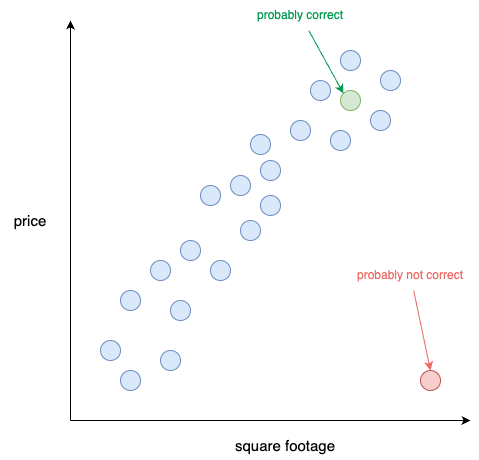

The diagram above was exported from draw.io. Its source (the exported page's mxGraphModel, read from the mxfile embedded in the PNG):
<mxGraphModel dx="1693" dy="995" grid="1" gridSize="10" guides="1" tooltips="1" connect="1" arrows="1" fold="1" page="1" pageScale="1" pageWidth="1169" pageHeight="827" math="0" shadow="0">
  <root>
    <mxCell id="0" />
    <mxCell id="1" parent="0" />
    <mxCell id="VQGaRaIWbksg6lyRUQ71-1" value="" style="endArrow=classic;html=1;rounded=0;" parent="1" edge="1">
      <mxGeometry width="50" height="50" relative="1" as="geometry">
        <mxPoint x="40" y="680" as="sourcePoint" />
        <mxPoint x="40" y="280" as="targetPoint" />
      </mxGeometry>
    </mxCell>
    <mxCell id="VQGaRaIWbksg6lyRUQ71-2" value="" style="endArrow=classic;html=1;rounded=0;" parent="1" edge="1">
      <mxGeometry width="50" height="50" relative="1" as="geometry">
        <mxPoint x="40" y="680" as="sourcePoint" />
        <mxPoint x="440" y="680" as="targetPoint" />
      </mxGeometry>
    </mxCell>
    <mxCell id="VQGaRaIWbksg6lyRUQ71-26" value="&lt;font style=&quot;font-size: 15px;&quot;&gt;square footage&lt;/font&gt;" style="text;html=1;align=center;verticalAlign=middle;whiteSpace=wrap;rounded=0;" parent="1" vertex="1">
      <mxGeometry x="200" y="690" width="110" height="30" as="geometry" />
    </mxCell>
    <mxCell id="VQGaRaIWbksg6lyRUQ71-27" value="&lt;font style=&quot;font-size: 15px;&quot;&gt;price&lt;/font&gt;" style="text;html=1;align=center;verticalAlign=middle;whiteSpace=wrap;rounded=0;" parent="1" vertex="1">
      <mxGeometry x="-30" y="465" width="60" height="30" as="geometry" />
    </mxCell>
    <mxCell id="BMyyZOzAv_Hts_cpwhfF-2" value="" style="ellipse;whiteSpace=wrap;html=1;aspect=fixed;fillColor=#dae8fc;strokeColor=#6c8ebf;" parent="1" vertex="1">
      <mxGeometry x="90" y="630" width="20" height="20" as="geometry" />
    </mxCell>
    <mxCell id="BMyyZOzAv_Hts_cpwhfF-4" value="" style="ellipse;whiteSpace=wrap;html=1;aspect=fixed;fillColor=#dae8fc;strokeColor=#6c8ebf;" parent="1" vertex="1">
      <mxGeometry x="70" y="600" width="20" height="20" as="geometry" />
    </mxCell>
    <mxCell id="BMyyZOzAv_Hts_cpwhfF-5" value="" style="ellipse;whiteSpace=wrap;html=1;aspect=fixed;fillColor=#dae8fc;strokeColor=#6c8ebf;" parent="1" vertex="1">
      <mxGeometry x="130" y="610" width="20" height="20" as="geometry" />
    </mxCell>
    <mxCell id="BMyyZOzAv_Hts_cpwhfF-6" value="" style="ellipse;whiteSpace=wrap;html=1;aspect=fixed;fillColor=#dae8fc;strokeColor=#6c8ebf;" parent="1" vertex="1">
      <mxGeometry x="90" y="550" width="20" height="20" as="geometry" />
    </mxCell>
    <mxCell id="BMyyZOzAv_Hts_cpwhfF-7" value="" style="ellipse;whiteSpace=wrap;html=1;aspect=fixed;fillColor=#dae8fc;strokeColor=#6c8ebf;" parent="1" vertex="1">
      <mxGeometry x="140" y="560" width="20" height="20" as="geometry" />
    </mxCell>
    <mxCell id="BMyyZOzAv_Hts_cpwhfF-8" value="" style="ellipse;whiteSpace=wrap;html=1;aspect=fixed;fillColor=#dae8fc;strokeColor=#6c8ebf;" parent="1" vertex="1">
      <mxGeometry x="120" y="520" width="20" height="20" as="geometry" />
    </mxCell>
    <mxCell id="BMyyZOzAv_Hts_cpwhfF-9" value="" style="ellipse;whiteSpace=wrap;html=1;aspect=fixed;fillColor=#dae8fc;strokeColor=#6c8ebf;" parent="1" vertex="1">
      <mxGeometry x="180" y="520" width="20" height="20" as="geometry" />
    </mxCell>
    <mxCell id="BMyyZOzAv_Hts_cpwhfF-10" value="" style="ellipse;whiteSpace=wrap;html=1;aspect=fixed;fillColor=#dae8fc;strokeColor=#6c8ebf;" parent="1" vertex="1">
      <mxGeometry x="150" y="500" width="20" height="20" as="geometry" />
    </mxCell>
    <mxCell id="BMyyZOzAv_Hts_cpwhfF-11" value="" style="ellipse;whiteSpace=wrap;html=1;aspect=fixed;fillColor=#dae8fc;strokeColor=#6c8ebf;" parent="1" vertex="1">
      <mxGeometry x="210" y="480" width="20" height="20" as="geometry" />
    </mxCell>
    <mxCell id="BMyyZOzAv_Hts_cpwhfF-12" value="" style="ellipse;whiteSpace=wrap;html=1;aspect=fixed;fillColor=#dae8fc;strokeColor=#6c8ebf;" parent="1" vertex="1">
      <mxGeometry x="170" y="445" width="20" height="20" as="geometry" />
    </mxCell>
    <mxCell id="BMyyZOzAv_Hts_cpwhfF-13" value="" style="ellipse;whiteSpace=wrap;html=1;aspect=fixed;fillColor=#dae8fc;strokeColor=#6c8ebf;" parent="1" vertex="1">
      <mxGeometry x="230" y="455" width="20" height="20" as="geometry" />
    </mxCell>
    <mxCell id="BMyyZOzAv_Hts_cpwhfF-14" value="" style="ellipse;whiteSpace=wrap;html=1;aspect=fixed;fillColor=#dae8fc;strokeColor=#6c8ebf;" parent="1" vertex="1">
      <mxGeometry x="200" y="435" width="20" height="20" as="geometry" />
    </mxCell>
    <mxCell id="BMyyZOzAv_Hts_cpwhfF-15" value="" style="ellipse;whiteSpace=wrap;html=1;aspect=fixed;fillColor=#dae8fc;strokeColor=#6c8ebf;" parent="1" vertex="1">
      <mxGeometry x="220" y="394" width="20" height="20" as="geometry" />
    </mxCell>
    <mxCell id="BMyyZOzAv_Hts_cpwhfF-16" value="" style="ellipse;whiteSpace=wrap;html=1;aspect=fixed;fillColor=#dae8fc;strokeColor=#6c8ebf;" parent="1" vertex="1">
      <mxGeometry x="230" y="420" width="20" height="20" as="geometry" />
    </mxCell>
    <mxCell id="BMyyZOzAv_Hts_cpwhfF-17" value="" style="ellipse;whiteSpace=wrap;html=1;aspect=fixed;fillColor=#dae8fc;strokeColor=#6c8ebf;" parent="1" vertex="1">
      <mxGeometry x="260" y="380" width="20" height="20" as="geometry" />
    </mxCell>
    <mxCell id="BMyyZOzAv_Hts_cpwhfF-18" value="" style="ellipse;whiteSpace=wrap;html=1;aspect=fixed;fillColor=#dae8fc;strokeColor=#6c8ebf;" parent="1" vertex="1">
      <mxGeometry x="280" y="340" width="20" height="20" as="geometry" />
    </mxCell>
    <mxCell id="BMyyZOzAv_Hts_cpwhfF-19" value="" style="ellipse;whiteSpace=wrap;html=1;aspect=fixed;fillColor=#dae8fc;strokeColor=#6c8ebf;" parent="1" vertex="1">
      <mxGeometry x="300" y="390" width="20" height="20" as="geometry" />
    </mxCell>
    <mxCell id="BMyyZOzAv_Hts_cpwhfF-20" value="" style="ellipse;whiteSpace=wrap;html=1;aspect=fixed;fillColor=#dae8fc;strokeColor=#6c8ebf;" parent="1" vertex="1">
      <mxGeometry x="310" y="310" width="20" height="20" as="geometry" />
    </mxCell>
    <mxCell id="BMyyZOzAv_Hts_cpwhfF-21" value="" style="ellipse;whiteSpace=wrap;html=1;aspect=fixed;fillColor=#dae8fc;strokeColor=#6c8ebf;" parent="1" vertex="1">
      <mxGeometry x="340" y="370" width="20" height="20" as="geometry" />
    </mxCell>
    <mxCell id="BMyyZOzAv_Hts_cpwhfF-22" value="" style="ellipse;whiteSpace=wrap;html=1;aspect=fixed;fillColor=#dae8fc;strokeColor=#6c8ebf;" parent="1" vertex="1">
      <mxGeometry x="350" y="330" width="20" height="20" as="geometry" />
    </mxCell>
    <mxCell id="socgxIDbe0WvU9GQkN9y-1" value="" style="ellipse;whiteSpace=wrap;html=1;aspect=fixed;fillColor=#d5e8d4;strokeColor=#82b366;" parent="1" vertex="1">
      <mxGeometry x="310" y="350" width="20" height="20" as="geometry" />
    </mxCell>
    <mxCell id="socgxIDbe0WvU9GQkN9y-3" style="rounded=0;orthogonalLoop=1;jettySize=auto;html=1;entryX=0;entryY=0;entryDx=0;entryDy=0;strokeColor=#00994D;" parent="1" source="socgxIDbe0WvU9GQkN9y-2" target="socgxIDbe0WvU9GQkN9y-1" edge="1">
      <mxGeometry relative="1" as="geometry" />
    </mxCell>
    <mxCell id="socgxIDbe0WvU9GQkN9y-2" value="&lt;font color=&quot;#00994d&quot;&gt;probably correct&lt;/font&gt;" style="text;html=1;align=center;verticalAlign=middle;whiteSpace=wrap;rounded=0;" parent="1" vertex="1">
      <mxGeometry x="225" y="260" width="90" height="30" as="geometry" />
    </mxCell>
    <mxCell id="socgxIDbe0WvU9GQkN9y-4" value="" style="ellipse;whiteSpace=wrap;html=1;aspect=fixed;fillColor=#f8cecc;strokeColor=#b85450;" parent="1" vertex="1">
      <mxGeometry x="390" y="630" width="20" height="20" as="geometry" />
    </mxCell>
    <mxCell id="socgxIDbe0WvU9GQkN9y-6" style="rounded=0;orthogonalLoop=1;jettySize=auto;html=1;entryX=0.5;entryY=0;entryDx=0;entryDy=0;strokeColor=#EA6B66;" parent="1" source="socgxIDbe0WvU9GQkN9y-5" target="socgxIDbe0WvU9GQkN9y-4" edge="1">
      <mxGeometry relative="1" as="geometry" />
    </mxCell>
    <mxCell id="socgxIDbe0WvU9GQkN9y-5" value="&lt;font color=&quot;#ea6b66&quot;&gt;probably not correct&lt;/font&gt;" style="text;html=1;align=center;verticalAlign=middle;whiteSpace=wrap;rounded=0;" parent="1" vertex="1">
      <mxGeometry x="320" y="520" width="120" height="30" as="geometry" />
    </mxCell>
  </root>
</mxGraphModel>